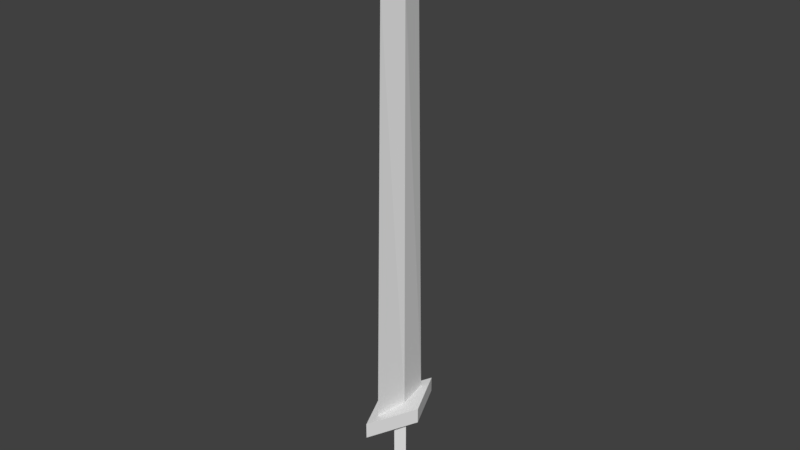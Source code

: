 # Source: NOCSword.blend  (saved by Blender 2.78.0; exported with 4.5.12 LTS)
import bpy
from mathutils import Matrix  # noqa: F401  (used for matrix-valued properties, if any)

bpy.ops.wm.read_factory_settings(use_empty=True)
scene = bpy.context.scene
scene.name = 'Scene'

# ---- collections
col_collection_1 = bpy.data.collections.new('Collection 1'); scene.collection.children.link(col_collection_1)

# ---- materials (node trees are filled in below, after node groups)
mat_noctoonswordblockmaterial = bpy.data.materials.new('NOCToonSwordBlockMaterial')
mat_noctoonswordblockmaterial.alpha_threshold = 0.0
mat_noctoonswordblockmaterial.use_transparent_shadow = False
mat_noctoonswordblockmaterial.roughness = 0.5
mat_noctoonswordblockmaterial.line_color = (0.0, 0.0, 0.0, 1.0)
mat_noctoonswordbodymaterial = bpy.data.materials.new('NOCToonSwordBodyMaterial')
mat_noctoonswordbodymaterial.alpha_threshold = 0.0
mat_noctoonswordbodymaterial.use_transparent_shadow = False
mat_noctoonswordbodymaterial.roughness = 0.5
mat_noctoonswordhandlematerial = bpy.data.materials.new('NOCToonSwordHandleMaterial')
mat_noctoonswordhandlematerial.alpha_threshold = 0.0
mat_noctoonswordhandlematerial.use_transparent_shadow = False
mat_noctoonswordhandlematerial.roughness = 0.5

# ---- material node trees

# ---- world
world_world = bpy.data.worlds.new('World'); scene.world = world_world
world_world.color = (0.05088, 0.05088, 0.05088)
world_world.use_sun_shadow = False
world_world.sun_shadow_jitter_overblur = 0.0
world_world.cycles.sampling_method = 'MANUAL'

# ---- meshes
me_cube = bpy.data.meshes.new('Cube')
me_cube.from_pydata([(0.09256, 0.09256, -0.1614), (0.01614, -0.01614, -0.1614), (-0.09256, -0.09256, -0.1614), (-0.01614, 0.01614, -0.1614), (0.06878, 0.06878, 1.492), (0.01614, -0.01614, 1.492), (-0.06878, -0.06878, 1.492), (-0.01614, 0.01614, 1.492), (-7.451e-08, -5.96e-08, 1.8), (0.1404, 0.1404, -0.1614), (0.06345, -0.06345, -0.1614), (-0.1404, -0.1404, -0.1614), (-0.06345, 0.06345, -0.1614), (0.1404, 0.1404, -0.224), (0.06345, -0.06345, -0.224), (-0.1404, -0.1404, -0.224), (-0.06345, 0.06345, -0.224), (0.02466, 0.02466, -0.224), (0.02136, -0.02136, -0.224), (-0.02466, -0.02466, -0.224), (-0.02136, 0.02136, -0.224), (0.02466, 0.02466, -0.5872), (0.02136, -0.02136, -0.5872), (-0.02466, -0.02466, -0.5872), (-0.02136, 0.02136, -0.5872)], [], [(0, 1, 10, 9), (0, 4, 5, 1), (1, 5, 6, 2), (2, 6, 7, 3), (4, 0, 3, 7), (7, 6, 8), (4, 7, 8), (6, 5, 8), (5, 4, 8), (10, 11, 15, 14), (2, 3, 12, 11), (1, 2, 11, 10), (3, 0, 9, 12), (13, 14, 18, 17), (9, 10, 14, 13), (11, 12, 16, 15), (12, 9, 13, 16), (19, 20, 24, 23), (15, 16, 20, 19), (16, 13, 17, 20), (14, 15, 19, 18), (20, 17, 21, 24), (18, 19, 23, 22), (17, 18, 22, 21), (21, 22, 23, 24)])
me_cube.polygons.foreach_set('material_index', [0, 1, 1, 1, 1, 1, 1, 1, 1, 0, 0, 0, 0, 0, 0, 0, 0, 2, 0, 0, 0, 2, 2, 2, 2])
me_cube.materials.append(mat_noctoonswordblockmaterial)
me_cube.materials.append(mat_noctoonswordbodymaterial)
me_cube.materials.append(mat_noctoonswordhandlematerial)
me_cube.use_remesh_preserve_volume = False
me_cube.use_remesh_preserve_attributes = False
me_cube.use_mirror_vertex_groups = False
me_cube.update()

# ---- objects
ob_nocsword = bpy.data.objects.new('NOCSword', me_cube)

# ---- transforms, parenting, visibility, modifiers, constraints
ob_nocsword.location = (0.0, 0.0, 0.1318)
ob_nocsword.rotation_euler = (0.0, -0.0, 0.7852)
ob_nocsword.scale = (0.2175, 0.2175, 0.2175)
ob_nocsword.lock_rotations_4d = False
ob_nocsword.empty_display_type = 'ARROWS'
ob_nocsword.lineart.crease_threshold = 0.0

# ---- collection membership
col_collection_1.objects.link(ob_nocsword)

# ---- scene / render settings (as saved in the file)
scene.frame_start = 1; scene.frame_end = 250; scene.frame_set(1)
scene.render.engine = 'BLENDER_EEVEE_NEXT'
scene.render.resolution_percentage = 50
scene.render.dither_intensity = 0.0
scene.cycles.use_denoising = False
scene.cycles.samples = 128
scene.cycles.sampling_pattern = 'TABULATED_SOBOL'
scene.cycles.light_sampling_threshold = 0.0
scene.cycles.use_adaptive_sampling = False
scene.cycles.use_light_tree = False
scene.cycles.blur_glossy = 0.0
scene.cycles.sample_clamp_indirect = 0.0
scene.view_settings.view_transform = 'Standard'
bpy.context.view_layer.update()

# ---- added for rendering (the .blend has no active camera and no usable light): camera, sun
cam_auto = bpy.data.cameras.new('AutoCamera')
cam_auto.lens = 50.0
cam_auto.sensor_width = 36.0
cam_auto.clip_end = 1000.0
ob_auto_camera = bpy.data.objects.new('AutoCamera', cam_auto)
scene.collection.objects.link(ob_auto_camera)
ob_auto_camera.location = (0.493708, -0.59245, 0.658698)
ob_auto_camera.rotation_euler = (1.09748, -7.21219e-08, 0.694738)
scene.camera = ob_auto_camera
light_auto_sun = bpy.data.lights.new('AutoSun', 'SUN')
light_auto_sun.energy = 3.0
light_auto_sun.angle = 0.0523599
ob_auto_sun = bpy.data.objects.new('AutoSun', light_auto_sun)
scene.collection.objects.link(ob_auto_sun)
ob_auto_sun.rotation_euler = (0.872665, 0.174533, 0.523599)
bpy.context.view_layer.update()
